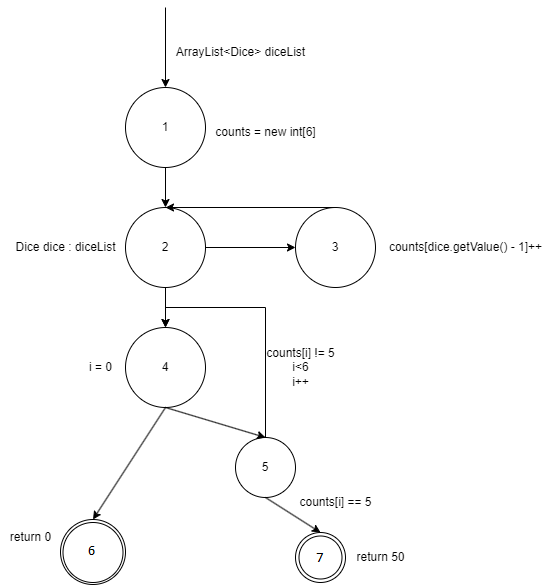

The diagram above was exported from draw.io. Its source (the exported page's mxGraphModel, read from the mxfile embedded in the PNG):
<mxGraphModel dx="792" dy="1058" grid="1" gridSize="10" guides="1" tooltips="1" connect="1" arrows="1" fold="1" page="1" pageScale="1" pageWidth="827" pageHeight="1169" math="0" shadow="0">
  <root>
    <mxCell id="0" />
    <mxCell id="1" parent="0" />
    <mxCell id="Kf5L9j_Hjo7AghGJhHGS-1" value="1" style="ellipse;whiteSpace=wrap;html=1;aspect=fixed;" vertex="1" parent="1">
      <mxGeometry x="360" y="120" width="80" height="80" as="geometry" />
    </mxCell>
    <mxCell id="Kf5L9j_Hjo7AghGJhHGS-2" value="" style="endArrow=classic;html=1;rounded=0;entryX=0.5;entryY=0;entryDx=0;entryDy=0;" edge="1" parent="1" target="Kf5L9j_Hjo7AghGJhHGS-1">
      <mxGeometry width="50" height="50" relative="1" as="geometry">
        <mxPoint x="400" y="40" as="sourcePoint" />
        <mxPoint x="430" y="520" as="targetPoint" />
      </mxGeometry>
    </mxCell>
    <mxCell id="Kf5L9j_Hjo7AghGJhHGS-3" value="ArrayList&amp;lt;Dice&amp;gt; diceList" style="text;html=1;align=center;verticalAlign=middle;resizable=0;points=[];autosize=1;strokeColor=none;fillColor=none;" vertex="1" parent="1">
      <mxGeometry x="400" y="70" width="150" height="30" as="geometry" />
    </mxCell>
    <mxCell id="Kf5L9j_Hjo7AghGJhHGS-4" value="counts = new int[6]" style="text;html=1;align=center;verticalAlign=middle;resizable=0;points=[];autosize=1;strokeColor=none;fillColor=none;" vertex="1" parent="1">
      <mxGeometry x="440" y="150" width="120" height="30" as="geometry" />
    </mxCell>
    <mxCell id="Kf5L9j_Hjo7AghGJhHGS-13" style="edgeStyle=orthogonalEdgeStyle;rounded=0;orthogonalLoop=1;jettySize=auto;html=1;entryX=0.5;entryY=0;entryDx=0;entryDy=0;" edge="1" parent="1" source="Kf5L9j_Hjo7AghGJhHGS-5" target="Kf5L9j_Hjo7AghGJhHGS-12">
      <mxGeometry relative="1" as="geometry" />
    </mxCell>
    <mxCell id="Kf5L9j_Hjo7AghGJhHGS-5" value="2" style="ellipse;whiteSpace=wrap;html=1;aspect=fixed;" vertex="1" parent="1">
      <mxGeometry x="360" y="240" width="80" height="80" as="geometry" />
    </mxCell>
    <mxCell id="Kf5L9j_Hjo7AghGJhHGS-6" value="" style="endArrow=classic;html=1;rounded=0;entryX=0.5;entryY=0;entryDx=0;entryDy=0;exitX=0.5;exitY=1;exitDx=0;exitDy=0;" edge="1" parent="1" source="Kf5L9j_Hjo7AghGJhHGS-1" target="Kf5L9j_Hjo7AghGJhHGS-5">
      <mxGeometry width="50" height="50" relative="1" as="geometry">
        <mxPoint x="380" y="570" as="sourcePoint" />
        <mxPoint x="430" y="520" as="targetPoint" />
      </mxGeometry>
    </mxCell>
    <mxCell id="Kf5L9j_Hjo7AghGJhHGS-7" value="Dice dice : diceList" style="text;html=1;align=center;verticalAlign=middle;resizable=0;points=[];autosize=1;strokeColor=none;fillColor=none;" vertex="1" parent="1">
      <mxGeometry x="240" y="265" width="120" height="30" as="geometry" />
    </mxCell>
    <mxCell id="Kf5L9j_Hjo7AghGJhHGS-8" value="3" style="ellipse;whiteSpace=wrap;html=1;aspect=fixed;" vertex="1" parent="1">
      <mxGeometry x="530" y="240" width="80" height="80" as="geometry" />
    </mxCell>
    <mxCell id="Kf5L9j_Hjo7AghGJhHGS-9" value="counts[dice.getValue() - 1]++" style="text;html=1;align=center;verticalAlign=middle;resizable=0;points=[];autosize=1;strokeColor=none;fillColor=none;" vertex="1" parent="1">
      <mxGeometry x="610" y="265" width="180" height="30" as="geometry" />
    </mxCell>
    <mxCell id="Kf5L9j_Hjo7AghGJhHGS-10" value="" style="endArrow=classic;html=1;rounded=0;entryX=0.5;entryY=0;entryDx=0;entryDy=0;exitX=0.5;exitY=0;exitDx=0;exitDy=0;" edge="1" parent="1" source="Kf5L9j_Hjo7AghGJhHGS-8" target="Kf5L9j_Hjo7AghGJhHGS-5">
      <mxGeometry width="50" height="50" relative="1" as="geometry">
        <mxPoint x="380" y="570" as="sourcePoint" />
        <mxPoint x="430" y="520" as="targetPoint" />
      </mxGeometry>
    </mxCell>
    <mxCell id="Kf5L9j_Hjo7AghGJhHGS-11" value="" style="endArrow=classic;html=1;rounded=0;entryX=0;entryY=0.5;entryDx=0;entryDy=0;exitX=1;exitY=0.5;exitDx=0;exitDy=0;" edge="1" parent="1" source="Kf5L9j_Hjo7AghGJhHGS-5" target="Kf5L9j_Hjo7AghGJhHGS-8">
      <mxGeometry width="50" height="50" relative="1" as="geometry">
        <mxPoint x="380" y="570" as="sourcePoint" />
        <mxPoint x="430" y="520" as="targetPoint" />
      </mxGeometry>
    </mxCell>
    <mxCell id="Kf5L9j_Hjo7AghGJhHGS-12" value="4" style="ellipse;whiteSpace=wrap;html=1;aspect=fixed;" vertex="1" parent="1">
      <mxGeometry x="360" y="360" width="80" height="80" as="geometry" />
    </mxCell>
    <mxCell id="Kf5L9j_Hjo7AghGJhHGS-14" value="i = 0" style="text;html=1;align=center;verticalAlign=middle;resizable=0;points=[];autosize=1;strokeColor=none;fillColor=none;" vertex="1" parent="1">
      <mxGeometry x="310" y="385" width="50" height="30" as="geometry" />
    </mxCell>
    <mxCell id="Kf5L9j_Hjo7AghGJhHGS-24" style="edgeStyle=orthogonalEdgeStyle;rounded=0;orthogonalLoop=1;jettySize=auto;html=1;entryX=0.5;entryY=0;entryDx=0;entryDy=0;exitX=0.5;exitY=0;exitDx=0;exitDy=0;" edge="1" parent="1" source="Kf5L9j_Hjo7AghGJhHGS-15" target="Kf5L9j_Hjo7AghGJhHGS-12">
      <mxGeometry relative="1" as="geometry">
        <Array as="points">
          <mxPoint x="500" y="340" />
          <mxPoint x="400" y="340" />
        </Array>
      </mxGeometry>
    </mxCell>
    <mxCell id="Kf5L9j_Hjo7AghGJhHGS-15" value="5" style="ellipse;whiteSpace=wrap;html=1;aspect=fixed;" vertex="1" parent="1">
      <mxGeometry x="470" y="470" width="60" height="60" as="geometry" />
    </mxCell>
    <mxCell id="Kf5L9j_Hjo7AghGJhHGS-16" value="6" style="ellipse;whiteSpace=wrap;html=1;aspect=fixed;" vertex="1" parent="1">
      <mxGeometry x="530" y="565" width="50" height="50" as="geometry" />
    </mxCell>
    <mxCell id="Kf5L9j_Hjo7AghGJhHGS-17" value="" style="endArrow=classic;html=1;rounded=0;entryX=0.5;entryY=0;entryDx=0;entryDy=0;exitX=0.5;exitY=1;exitDx=0;exitDy=0;" edge="1" parent="1" source="Kf5L9j_Hjo7AghGJhHGS-12" target="Kf5L9j_Hjo7AghGJhHGS-15">
      <mxGeometry width="50" height="50" relative="1" as="geometry">
        <mxPoint x="380" y="570" as="sourcePoint" />
        <mxPoint x="430" y="520" as="targetPoint" />
      </mxGeometry>
    </mxCell>
    <mxCell id="Kf5L9j_Hjo7AghGJhHGS-18" value="" style="endArrow=classic;html=1;rounded=0;exitX=0.5;exitY=1;exitDx=0;exitDy=0;entryX=0.5;entryY=0;entryDx=0;entryDy=0;" edge="1" parent="1" source="Kf5L9j_Hjo7AghGJhHGS-15" target="Kf5L9j_Hjo7AghGJhHGS-16">
      <mxGeometry width="50" height="50" relative="1" as="geometry">
        <mxPoint x="380" y="570" as="sourcePoint" />
        <mxPoint x="530" y="580" as="targetPoint" />
      </mxGeometry>
    </mxCell>
    <mxCell id="Kf5L9j_Hjo7AghGJhHGS-19" value="7" style="ellipse;whiteSpace=wrap;html=1;aspect=fixed;" vertex="1" parent="1">
      <mxGeometry x="295" y="552" width="65" height="65" as="geometry" />
    </mxCell>
    <mxCell id="Kf5L9j_Hjo7AghGJhHGS-20" value="" style="endArrow=classic;html=1;rounded=0;entryX=0.5;entryY=0;entryDx=0;entryDy=0;exitX=0.5;exitY=1;exitDx=0;exitDy=0;" edge="1" parent="1" source="Kf5L9j_Hjo7AghGJhHGS-12" target="Kf5L9j_Hjo7AghGJhHGS-19">
      <mxGeometry width="50" height="50" relative="1" as="geometry">
        <mxPoint x="380" y="570" as="sourcePoint" />
        <mxPoint x="430" y="520" as="targetPoint" />
      </mxGeometry>
    </mxCell>
    <mxCell id="Kf5L9j_Hjo7AghGJhHGS-21" value="counts[i] == 5" style="text;html=1;align=center;verticalAlign=middle;resizable=0;points=[];autosize=1;strokeColor=none;fillColor=none;" vertex="1" parent="1">
      <mxGeometry x="520" y="520" width="100" height="30" as="geometry" />
    </mxCell>
    <mxCell id="Kf5L9j_Hjo7AghGJhHGS-22" value="return 50" style="text;html=1;align=center;verticalAlign=middle;resizable=0;points=[];autosize=1;strokeColor=none;fillColor=none;" vertex="1" parent="1">
      <mxGeometry x="580" y="575" width="70" height="30" as="geometry" />
    </mxCell>
    <mxCell id="Kf5L9j_Hjo7AghGJhHGS-23" value="return 0" style="text;html=1;align=center;verticalAlign=middle;resizable=0;points=[];autosize=1;strokeColor=none;fillColor=none;" vertex="1" parent="1">
      <mxGeometry x="235" y="555" width="60" height="30" as="geometry" />
    </mxCell>
    <mxCell id="Kf5L9j_Hjo7AghGJhHGS-25" value="counts[i] != 5&lt;br&gt;i&amp;lt;6&lt;br&gt;i++" style="text;html=1;align=center;verticalAlign=middle;resizable=0;points=[];autosize=1;strokeColor=none;fillColor=none;" vertex="1" parent="1">
      <mxGeometry x="490" y="370" width="90" height="60" as="geometry" />
    </mxCell>
    <mxCell id="Kf5L9j_Hjo7AghGJhHGS-26" value="" style="ellipse;whiteSpace=wrap;html=1;aspect=fixed;fillColor=none;" vertex="1" parent="1">
      <mxGeometry x="297.5" y="555" width="60" height="60" as="geometry" />
    </mxCell>
    <mxCell id="Kf5L9j_Hjo7AghGJhHGS-27" value="" style="ellipse;whiteSpace=wrap;html=1;aspect=fixed;fillColor=none;" vertex="1" parent="1">
      <mxGeometry x="533.5" y="568.5" width="43" height="43" as="geometry" />
    </mxCell>
  </root>
</mxGraphModel>